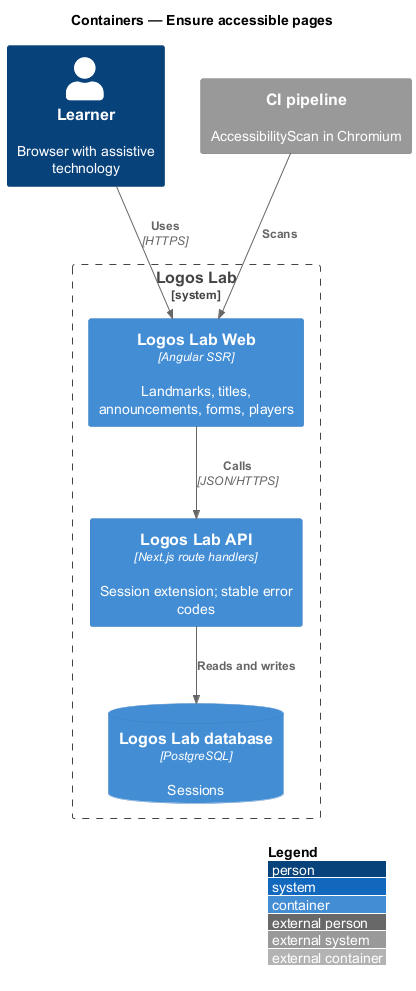

The diagram above was rendered by PlantUML. Its source (embedded in the PNG):
@startuml
!include <C4/C4_Container>
LAYOUT_WITH_LEGEND()
title Containers — Ensure accessible pages


Person(learner, "Learner", "Browser with assistive technology")
System_Boundary(ll, "Logos Lab") {
  Container(web, "Logos Lab Web", "Angular SSR", "Landmarks, titles, announcements, forms, players")
  Container(api, "Logos Lab API", "Next.js route handlers", "Session extension; stable error codes")
  ContainerDb(db, "Logos Lab database", "PostgreSQL", "Sessions")
}
System_Ext(ci, "CI pipeline", "AccessibilityScan in Chromium")

Rel(learner, web, "Uses", "HTTPS")
Rel(web, api, "Calls", "JSON/HTTPS")
Rel(api, db, "Reads and writes")
Rel(ci, web, "Scans")
@enduml